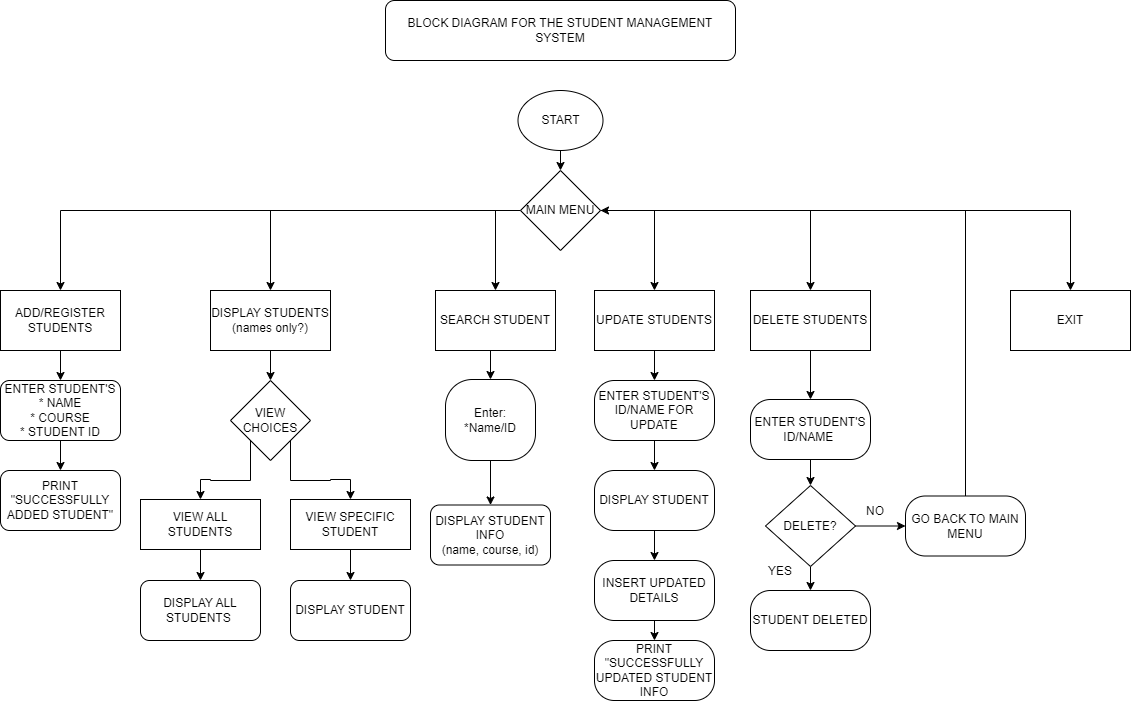

The diagram above was exported from draw.io. Its source (the exported page's mxGraphModel, read from the mxfile embedded in the PNG):
<mxGraphModel dx="3262" dy="1030" grid="1" gridSize="10" guides="1" tooltips="1" connect="1" arrows="1" fold="1" page="1" pageScale="1" pageWidth="827" pageHeight="1169" math="0" shadow="0">
  <root>
    <mxCell id="0" />
    <mxCell id="1" parent="0" />
    <mxCell id="5nHdF5tHbVPmGwD8RNY7-2" value="BLOCK DIAGRAM FOR THE STUDENT MANAGEMENT SYSTEM" style="rounded=1;whiteSpace=wrap;html=1;" vertex="1" parent="1">
      <mxGeometry x="-175" y="130" width="350" height="60" as="geometry" />
    </mxCell>
    <mxCell id="5nHdF5tHbVPmGwD8RNY7-43" style="edgeStyle=orthogonalEdgeStyle;rounded=0;orthogonalLoop=1;jettySize=auto;html=1;exitX=0.5;exitY=1;exitDx=0;exitDy=0;entryX=0.5;entryY=0;entryDx=0;entryDy=0;" edge="1" parent="1" source="5nHdF5tHbVPmGwD8RNY7-4" target="5nHdF5tHbVPmGwD8RNY7-21">
      <mxGeometry relative="1" as="geometry" />
    </mxCell>
    <mxCell id="5nHdF5tHbVPmGwD8RNY7-4" value="ADD/REGISTER STUDENTS" style="rounded=0;whiteSpace=wrap;html=1;" vertex="1" parent="1">
      <mxGeometry x="-560" y="420" width="120" height="60" as="geometry" />
    </mxCell>
    <mxCell id="5nHdF5tHbVPmGwD8RNY7-36" style="edgeStyle=orthogonalEdgeStyle;rounded=0;orthogonalLoop=1;jettySize=auto;html=1;exitX=0.5;exitY=1;exitDx=0;exitDy=0;entryX=0.5;entryY=0;entryDx=0;entryDy=0;" edge="1" parent="1" source="5nHdF5tHbVPmGwD8RNY7-5" target="5nHdF5tHbVPmGwD8RNY7-24">
      <mxGeometry relative="1" as="geometry" />
    </mxCell>
    <mxCell id="5nHdF5tHbVPmGwD8RNY7-5" value="DISPLAY STUDENTS (names only?)" style="rounded=0;whiteSpace=wrap;html=1;" vertex="1" parent="1">
      <mxGeometry x="-350" y="420" width="120" height="60" as="geometry" />
    </mxCell>
    <mxCell id="5nHdF5tHbVPmGwD8RNY7-51" style="edgeStyle=orthogonalEdgeStyle;rounded=0;orthogonalLoop=1;jettySize=auto;html=1;exitX=0.5;exitY=1;exitDx=0;exitDy=0;entryX=0.5;entryY=0;entryDx=0;entryDy=0;" edge="1" parent="1" source="5nHdF5tHbVPmGwD8RNY7-6" target="5nHdF5tHbVPmGwD8RNY7-45">
      <mxGeometry relative="1" as="geometry" />
    </mxCell>
    <mxCell id="5nHdF5tHbVPmGwD8RNY7-6" value="SEARCH STUDENT" style="rounded=0;whiteSpace=wrap;html=1;" vertex="1" parent="1">
      <mxGeometry x="-125" y="420" width="120" height="60" as="geometry" />
    </mxCell>
    <mxCell id="5nHdF5tHbVPmGwD8RNY7-56" style="edgeStyle=orthogonalEdgeStyle;rounded=0;orthogonalLoop=1;jettySize=auto;html=1;exitX=0.5;exitY=1;exitDx=0;exitDy=0;entryX=0.5;entryY=0;entryDx=0;entryDy=0;" edge="1" parent="1" source="5nHdF5tHbVPmGwD8RNY7-7" target="5nHdF5tHbVPmGwD8RNY7-55">
      <mxGeometry relative="1" as="geometry" />
    </mxCell>
    <mxCell id="5nHdF5tHbVPmGwD8RNY7-7" value="UPDATE STUDENTS" style="rounded=0;whiteSpace=wrap;html=1;" vertex="1" parent="1">
      <mxGeometry x="34" y="420" width="120" height="60" as="geometry" />
    </mxCell>
    <mxCell id="5nHdF5tHbVPmGwD8RNY7-69" style="edgeStyle=orthogonalEdgeStyle;rounded=0;orthogonalLoop=1;jettySize=auto;html=1;exitX=0.5;exitY=1;exitDx=0;exitDy=0;entryX=0.5;entryY=0;entryDx=0;entryDy=0;" edge="1" parent="1" source="5nHdF5tHbVPmGwD8RNY7-8" target="5nHdF5tHbVPmGwD8RNY7-64">
      <mxGeometry relative="1" as="geometry" />
    </mxCell>
    <mxCell id="5nHdF5tHbVPmGwD8RNY7-8" value="DELETE STUDENTS" style="rounded=0;whiteSpace=wrap;html=1;" vertex="1" parent="1">
      <mxGeometry x="190" y="420" width="120" height="60" as="geometry" />
    </mxCell>
    <mxCell id="5nHdF5tHbVPmGwD8RNY7-9" value="EXIT" style="rounded=0;whiteSpace=wrap;html=1;" vertex="1" parent="1">
      <mxGeometry x="450" y="420" width="120" height="60" as="geometry" />
    </mxCell>
    <mxCell id="5nHdF5tHbVPmGwD8RNY7-20" style="edgeStyle=orthogonalEdgeStyle;rounded=0;orthogonalLoop=1;jettySize=auto;html=1;exitX=0.5;exitY=1;exitDx=0;exitDy=0;entryX=0.5;entryY=0;entryDx=0;entryDy=0;" edge="1" parent="1" source="5nHdF5tHbVPmGwD8RNY7-10" target="5nHdF5tHbVPmGwD8RNY7-13">
      <mxGeometry relative="1" as="geometry" />
    </mxCell>
    <mxCell id="5nHdF5tHbVPmGwD8RNY7-10" value="START" style="ellipse;whiteSpace=wrap;html=1;" vertex="1" parent="1">
      <mxGeometry x="-42.5" y="220" width="85" height="60" as="geometry" />
    </mxCell>
    <mxCell id="5nHdF5tHbVPmGwD8RNY7-14" style="edgeStyle=orthogonalEdgeStyle;rounded=0;orthogonalLoop=1;jettySize=auto;html=1;exitX=0;exitY=0.5;exitDx=0;exitDy=0;entryX=0.5;entryY=0;entryDx=0;entryDy=0;" edge="1" parent="1" source="5nHdF5tHbVPmGwD8RNY7-13" target="5nHdF5tHbVPmGwD8RNY7-4">
      <mxGeometry relative="1" as="geometry" />
    </mxCell>
    <mxCell id="5nHdF5tHbVPmGwD8RNY7-15" style="edgeStyle=orthogonalEdgeStyle;rounded=0;orthogonalLoop=1;jettySize=auto;html=1;entryX=0.5;entryY=0;entryDx=0;entryDy=0;" edge="1" parent="1" source="5nHdF5tHbVPmGwD8RNY7-13" target="5nHdF5tHbVPmGwD8RNY7-5">
      <mxGeometry relative="1" as="geometry" />
    </mxCell>
    <mxCell id="5nHdF5tHbVPmGwD8RNY7-18" style="edgeStyle=orthogonalEdgeStyle;rounded=0;orthogonalLoop=1;jettySize=auto;html=1;exitX=1;exitY=0.5;exitDx=0;exitDy=0;entryX=0.5;entryY=0;entryDx=0;entryDy=0;" edge="1" parent="1" source="5nHdF5tHbVPmGwD8RNY7-13" target="5nHdF5tHbVPmGwD8RNY7-8">
      <mxGeometry relative="1" as="geometry" />
    </mxCell>
    <mxCell id="5nHdF5tHbVPmGwD8RNY7-19" style="edgeStyle=orthogonalEdgeStyle;rounded=0;orthogonalLoop=1;jettySize=auto;html=1;exitX=1;exitY=0.5;exitDx=0;exitDy=0;entryX=0.5;entryY=0;entryDx=0;entryDy=0;" edge="1" parent="1" source="5nHdF5tHbVPmGwD8RNY7-13" target="5nHdF5tHbVPmGwD8RNY7-9">
      <mxGeometry relative="1" as="geometry" />
    </mxCell>
    <mxCell id="5nHdF5tHbVPmGwD8RNY7-46" style="edgeStyle=orthogonalEdgeStyle;rounded=0;orthogonalLoop=1;jettySize=auto;html=1;exitX=0;exitY=0.5;exitDx=0;exitDy=0;entryX=0.5;entryY=0;entryDx=0;entryDy=0;" edge="1" parent="1" source="5nHdF5tHbVPmGwD8RNY7-13" target="5nHdF5tHbVPmGwD8RNY7-6">
      <mxGeometry relative="1" as="geometry" />
    </mxCell>
    <mxCell id="5nHdF5tHbVPmGwD8RNY7-53" style="edgeStyle=orthogonalEdgeStyle;rounded=0;orthogonalLoop=1;jettySize=auto;html=1;exitX=1;exitY=0.5;exitDx=0;exitDy=0;" edge="1" parent="1" source="5nHdF5tHbVPmGwD8RNY7-13" target="5nHdF5tHbVPmGwD8RNY7-7">
      <mxGeometry relative="1" as="geometry" />
    </mxCell>
    <mxCell id="5nHdF5tHbVPmGwD8RNY7-13" value="MAIN MENU" style="rhombus;whiteSpace=wrap;html=1;" vertex="1" parent="1">
      <mxGeometry x="-40" y="300" width="80" height="80" as="geometry" />
    </mxCell>
    <mxCell id="5nHdF5tHbVPmGwD8RNY7-44" style="edgeStyle=orthogonalEdgeStyle;rounded=0;orthogonalLoop=1;jettySize=auto;html=1;exitX=0.5;exitY=1;exitDx=0;exitDy=0;entryX=0.5;entryY=0;entryDx=0;entryDy=0;" edge="1" parent="1" source="5nHdF5tHbVPmGwD8RNY7-21" target="5nHdF5tHbVPmGwD8RNY7-22">
      <mxGeometry relative="1" as="geometry" />
    </mxCell>
    <mxCell id="5nHdF5tHbVPmGwD8RNY7-21" value="ENTER STUDENT'S&lt;div&gt;* NAME&lt;/div&gt;&lt;div&gt;* COURSE&lt;/div&gt;&lt;div&gt;* STUDENT ID&lt;/div&gt;" style="rounded=1;whiteSpace=wrap;html=1;" vertex="1" parent="1">
      <mxGeometry x="-560" y="510" width="120" height="60" as="geometry" />
    </mxCell>
    <mxCell id="5nHdF5tHbVPmGwD8RNY7-22" value="PRINT &quot;SUCCESSFULLY ADDED STUDENT&quot;" style="rounded=1;whiteSpace=wrap;html=1;" vertex="1" parent="1">
      <mxGeometry x="-560" y="600" width="120" height="60" as="geometry" />
    </mxCell>
    <mxCell id="5nHdF5tHbVPmGwD8RNY7-40" style="edgeStyle=orthogonalEdgeStyle;rounded=0;orthogonalLoop=1;jettySize=auto;html=1;exitX=0;exitY=1;exitDx=0;exitDy=0;entryX=0.5;entryY=0;entryDx=0;entryDy=0;" edge="1" parent="1" source="5nHdF5tHbVPmGwD8RNY7-24" target="5nHdF5tHbVPmGwD8RNY7-30">
      <mxGeometry relative="1" as="geometry" />
    </mxCell>
    <mxCell id="5nHdF5tHbVPmGwD8RNY7-41" style="edgeStyle=orthogonalEdgeStyle;rounded=0;orthogonalLoop=1;jettySize=auto;html=1;exitX=1;exitY=1;exitDx=0;exitDy=0;entryX=0.5;entryY=0;entryDx=0;entryDy=0;" edge="1" parent="1" source="5nHdF5tHbVPmGwD8RNY7-24" target="5nHdF5tHbVPmGwD8RNY7-33">
      <mxGeometry relative="1" as="geometry" />
    </mxCell>
    <mxCell id="5nHdF5tHbVPmGwD8RNY7-24" value="VIEW CHOICES" style="rhombus;whiteSpace=wrap;html=1;" vertex="1" parent="1">
      <mxGeometry x="-330" y="510" width="80" height="80" as="geometry" />
    </mxCell>
    <mxCell id="5nHdF5tHbVPmGwD8RNY7-38" style="edgeStyle=orthogonalEdgeStyle;rounded=0;orthogonalLoop=1;jettySize=auto;html=1;entryX=0.5;entryY=0;entryDx=0;entryDy=0;" edge="1" parent="1" source="5nHdF5tHbVPmGwD8RNY7-30" target="5nHdF5tHbVPmGwD8RNY7-32">
      <mxGeometry relative="1" as="geometry" />
    </mxCell>
    <mxCell id="5nHdF5tHbVPmGwD8RNY7-30" value="VIEW ALL STUDENTS" style="rounded=0;whiteSpace=wrap;html=1;" vertex="1" parent="1">
      <mxGeometry x="-420" y="629" width="120" height="50" as="geometry" />
    </mxCell>
    <mxCell id="5nHdF5tHbVPmGwD8RNY7-32" value="DISPLAY ALL STUDENTS&amp;nbsp;" style="rounded=1;whiteSpace=wrap;html=1;" vertex="1" parent="1">
      <mxGeometry x="-420" y="710" width="120" height="60" as="geometry" />
    </mxCell>
    <mxCell id="5nHdF5tHbVPmGwD8RNY7-42" style="edgeStyle=orthogonalEdgeStyle;rounded=0;orthogonalLoop=1;jettySize=auto;html=1;exitX=0.5;exitY=1;exitDx=0;exitDy=0;entryX=0.5;entryY=0;entryDx=0;entryDy=0;" edge="1" parent="1" source="5nHdF5tHbVPmGwD8RNY7-33" target="5nHdF5tHbVPmGwD8RNY7-34">
      <mxGeometry relative="1" as="geometry" />
    </mxCell>
    <mxCell id="5nHdF5tHbVPmGwD8RNY7-33" value="VIEW SPECIFIC STUDENT" style="rounded=0;whiteSpace=wrap;html=1;" vertex="1" parent="1">
      <mxGeometry x="-270" y="629" width="120" height="50" as="geometry" />
    </mxCell>
    <mxCell id="5nHdF5tHbVPmGwD8RNY7-34" value="DISPLAY STUDENT" style="rounded=1;whiteSpace=wrap;html=1;" vertex="1" parent="1">
      <mxGeometry x="-270" y="710" width="120" height="60" as="geometry" />
    </mxCell>
    <mxCell id="5nHdF5tHbVPmGwD8RNY7-52" style="edgeStyle=orthogonalEdgeStyle;rounded=0;orthogonalLoop=1;jettySize=auto;html=1;exitX=0.5;exitY=1;exitDx=0;exitDy=0;entryX=0.5;entryY=0;entryDx=0;entryDy=0;" edge="1" parent="1" source="5nHdF5tHbVPmGwD8RNY7-45" target="5nHdF5tHbVPmGwD8RNY7-50">
      <mxGeometry relative="1" as="geometry" />
    </mxCell>
    <mxCell id="5nHdF5tHbVPmGwD8RNY7-45" value="Enter:&lt;div&gt;*Name/ID&lt;/div&gt;" style="rounded=1;whiteSpace=wrap;html=1;arcSize=33;" vertex="1" parent="1">
      <mxGeometry x="-115" y="509" width="90" height="81" as="geometry" />
    </mxCell>
    <mxCell id="5nHdF5tHbVPmGwD8RNY7-50" value="DISPLAY STUDENT INFO&lt;div&gt;(name, course, id)&lt;/div&gt;" style="rounded=1;whiteSpace=wrap;html=1;" vertex="1" parent="1">
      <mxGeometry x="-130" y="634.5" width="120" height="60" as="geometry" />
    </mxCell>
    <mxCell id="5nHdF5tHbVPmGwD8RNY7-59" style="edgeStyle=orthogonalEdgeStyle;rounded=0;orthogonalLoop=1;jettySize=auto;html=1;exitX=0.5;exitY=1;exitDx=0;exitDy=0;" edge="1" parent="1" source="5nHdF5tHbVPmGwD8RNY7-55" target="5nHdF5tHbVPmGwD8RNY7-57">
      <mxGeometry relative="1" as="geometry" />
    </mxCell>
    <mxCell id="5nHdF5tHbVPmGwD8RNY7-55" value="ENTER STUDENT'S ID/NAME FOR UPDATE" style="rounded=1;whiteSpace=wrap;html=1;arcSize=33;" vertex="1" parent="1">
      <mxGeometry x="34" y="510" width="120" height="60" as="geometry" />
    </mxCell>
    <mxCell id="5nHdF5tHbVPmGwD8RNY7-62" style="edgeStyle=orthogonalEdgeStyle;rounded=0;orthogonalLoop=1;jettySize=auto;html=1;exitX=0.5;exitY=1;exitDx=0;exitDy=0;entryX=0.5;entryY=0;entryDx=0;entryDy=0;" edge="1" parent="1" source="5nHdF5tHbVPmGwD8RNY7-57" target="5nHdF5tHbVPmGwD8RNY7-60">
      <mxGeometry relative="1" as="geometry" />
    </mxCell>
    <mxCell id="5nHdF5tHbVPmGwD8RNY7-57" value="DISPLAY STUDENT" style="rounded=1;whiteSpace=wrap;html=1;arcSize=33;" vertex="1" parent="1">
      <mxGeometry x="34" y="600" width="120" height="60" as="geometry" />
    </mxCell>
    <mxCell id="5nHdF5tHbVPmGwD8RNY7-63" style="edgeStyle=orthogonalEdgeStyle;rounded=0;orthogonalLoop=1;jettySize=auto;html=1;exitX=0.5;exitY=1;exitDx=0;exitDy=0;entryX=0.5;entryY=0;entryDx=0;entryDy=0;" edge="1" parent="1" source="5nHdF5tHbVPmGwD8RNY7-60" target="5nHdF5tHbVPmGwD8RNY7-61">
      <mxGeometry relative="1" as="geometry" />
    </mxCell>
    <mxCell id="5nHdF5tHbVPmGwD8RNY7-60" value="INSERT UPDATED DETAILS" style="rounded=1;whiteSpace=wrap;html=1;arcSize=33;" vertex="1" parent="1">
      <mxGeometry x="34" y="690" width="120" height="60" as="geometry" />
    </mxCell>
    <mxCell id="5nHdF5tHbVPmGwD8RNY7-61" value="PRINT &quot;SUCCESSFULLY UPDATED STUDENT INFO" style="rounded=1;whiteSpace=wrap;html=1;arcSize=33;" vertex="1" parent="1">
      <mxGeometry x="34" y="770" width="120" height="60" as="geometry" />
    </mxCell>
    <mxCell id="5nHdF5tHbVPmGwD8RNY7-70" style="edgeStyle=orthogonalEdgeStyle;rounded=0;orthogonalLoop=1;jettySize=auto;html=1;exitX=0.5;exitY=1;exitDx=0;exitDy=0;entryX=0.5;entryY=0;entryDx=0;entryDy=0;" edge="1" parent="1" source="5nHdF5tHbVPmGwD8RNY7-64" target="5nHdF5tHbVPmGwD8RNY7-66">
      <mxGeometry relative="1" as="geometry" />
    </mxCell>
    <mxCell id="5nHdF5tHbVPmGwD8RNY7-64" value="ENTER STUDENT'S ID/NAME&amp;nbsp;" style="rounded=1;whiteSpace=wrap;html=1;arcSize=33;" vertex="1" parent="1">
      <mxGeometry x="190" y="529" width="120" height="60" as="geometry" />
    </mxCell>
    <mxCell id="5nHdF5tHbVPmGwD8RNY7-71" style="edgeStyle=orthogonalEdgeStyle;rounded=0;orthogonalLoop=1;jettySize=auto;html=1;exitX=0.5;exitY=1;exitDx=0;exitDy=0;entryX=0.5;entryY=0;entryDx=0;entryDy=0;" edge="1" parent="1" source="5nHdF5tHbVPmGwD8RNY7-66" target="5nHdF5tHbVPmGwD8RNY7-67">
      <mxGeometry relative="1" as="geometry" />
    </mxCell>
    <mxCell id="5nHdF5tHbVPmGwD8RNY7-72" style="edgeStyle=orthogonalEdgeStyle;rounded=0;orthogonalLoop=1;jettySize=auto;html=1;exitX=1;exitY=0.5;exitDx=0;exitDy=0;entryX=0;entryY=0.5;entryDx=0;entryDy=0;" edge="1" parent="1" source="5nHdF5tHbVPmGwD8RNY7-66" target="5nHdF5tHbVPmGwD8RNY7-68">
      <mxGeometry relative="1" as="geometry" />
    </mxCell>
    <mxCell id="5nHdF5tHbVPmGwD8RNY7-66" value="DELETE?" style="rhombus;whiteSpace=wrap;html=1;" vertex="1" parent="1">
      <mxGeometry x="205" y="615" width="90" height="81" as="geometry" />
    </mxCell>
    <mxCell id="5nHdF5tHbVPmGwD8RNY7-67" value="STUDENT DELETED" style="rounded=1;whiteSpace=wrap;html=1;arcSize=33;" vertex="1" parent="1">
      <mxGeometry x="190" y="720" width="120" height="60" as="geometry" />
    </mxCell>
    <mxCell id="5nHdF5tHbVPmGwD8RNY7-73" style="edgeStyle=orthogonalEdgeStyle;rounded=0;orthogonalLoop=1;jettySize=auto;html=1;exitX=0.5;exitY=0;exitDx=0;exitDy=0;entryX=1;entryY=0.5;entryDx=0;entryDy=0;" edge="1" parent="1" source="5nHdF5tHbVPmGwD8RNY7-68" target="5nHdF5tHbVPmGwD8RNY7-13">
      <mxGeometry relative="1" as="geometry" />
    </mxCell>
    <mxCell id="5nHdF5tHbVPmGwD8RNY7-68" value="GO BACK TO MAIN MENU" style="rounded=1;whiteSpace=wrap;html=1;arcSize=33;" vertex="1" parent="1">
      <mxGeometry x="345" y="625.5" width="120" height="60" as="geometry" />
    </mxCell>
    <mxCell id="5nHdF5tHbVPmGwD8RNY7-74" value="YES" style="text;html=1;align=center;verticalAlign=middle;whiteSpace=wrap;rounded=0;" vertex="1" parent="1">
      <mxGeometry x="190" y="685.5" width="60" height="30" as="geometry" />
    </mxCell>
    <mxCell id="5nHdF5tHbVPmGwD8RNY7-76" value="NO" style="text;html=1;align=center;verticalAlign=middle;whiteSpace=wrap;rounded=0;" vertex="1" parent="1">
      <mxGeometry x="285" y="625.5" width="60" height="30" as="geometry" />
    </mxCell>
  </root>
</mxGraphModel>